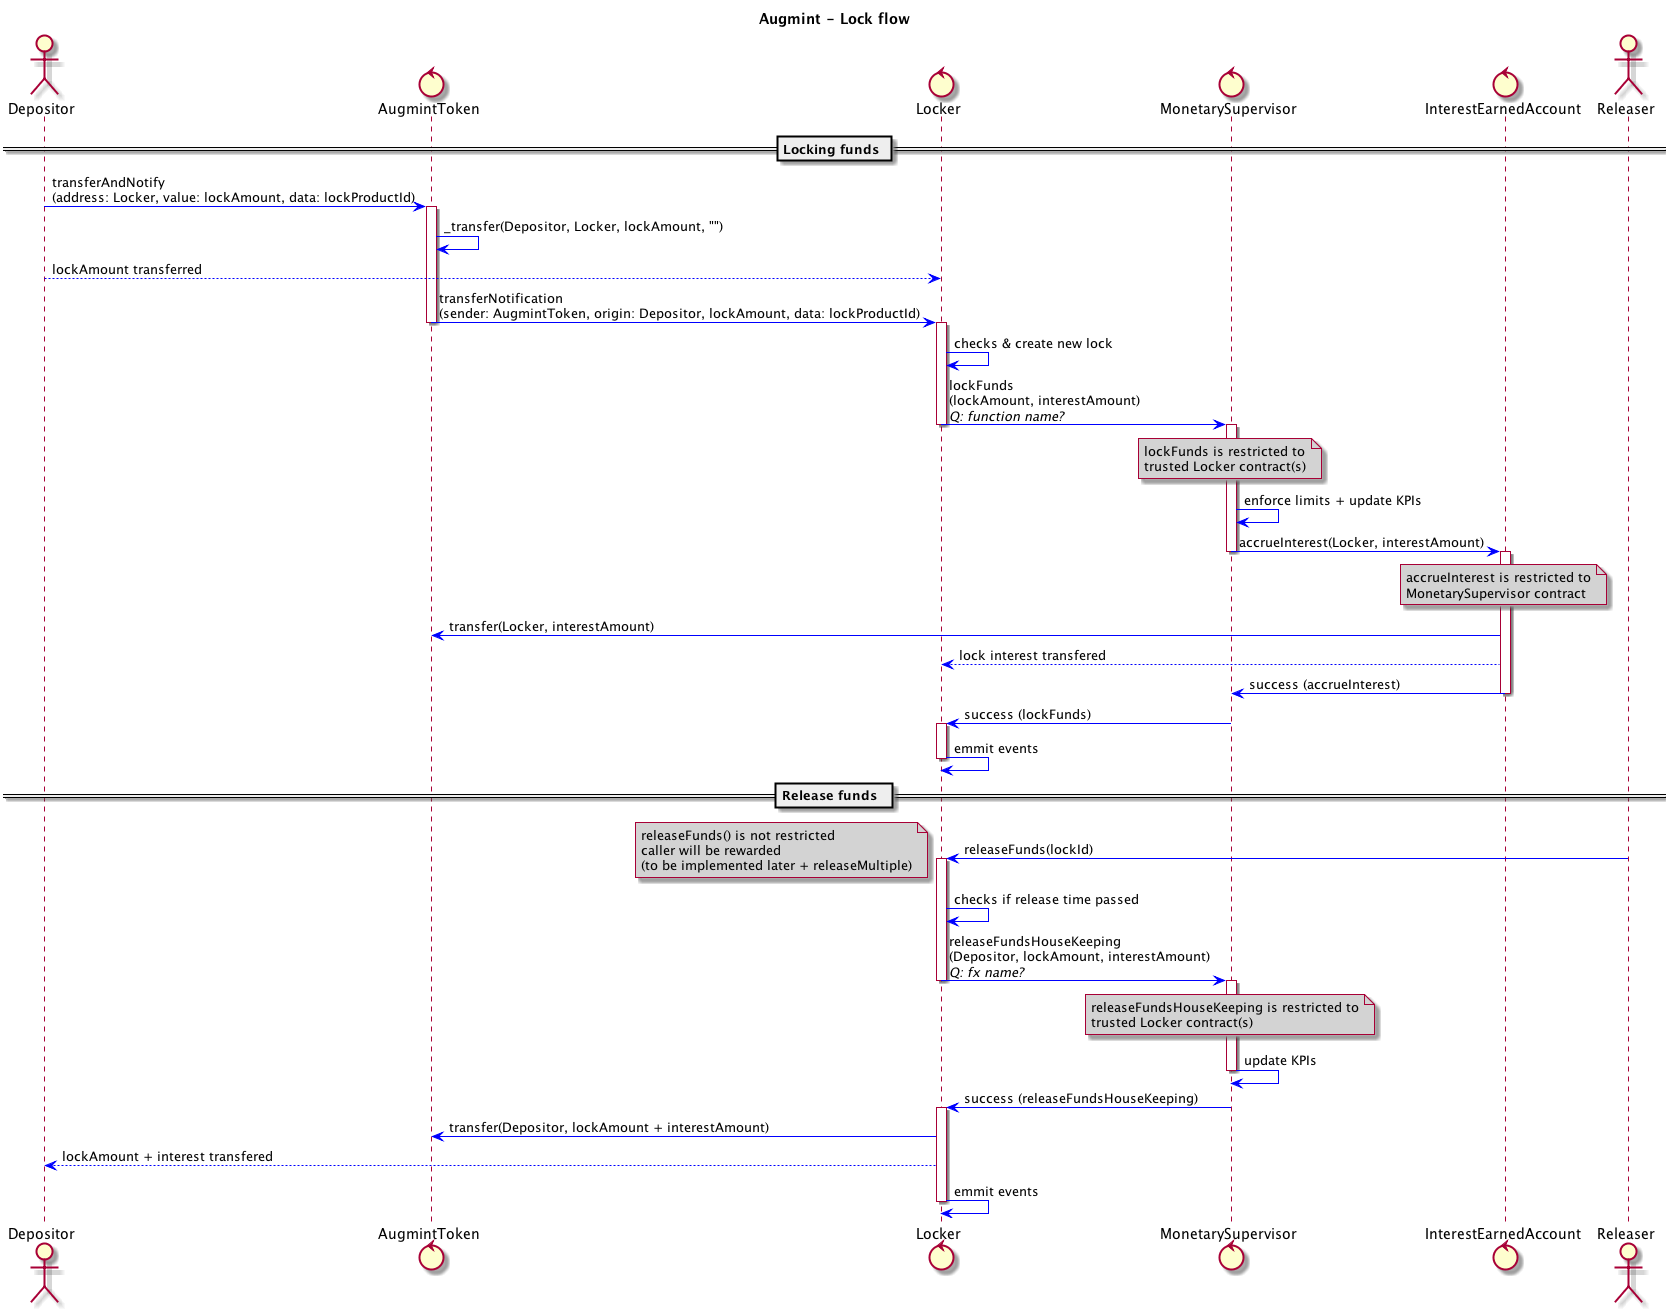

The diagram above was rendered by PlantUML. Its source (embedded in the PNG):
@startuml
title **Augmint** - Lock flow
skinparam ArrowColor #blue
skinparam noteBackgroundColor #lightgrey

actor Depositor
control AugmintToken
control Locker
control MonetarySupervisor
control InterestEarnedAccount
actor Releaser

== Locking funds ==
Depositor -> AugmintToken : transferAndNotify\n(address: Locker, value: lockAmount, data: lockProductId)

activate AugmintToken
    AugmintToken -> AugmintToken : _transfer(Depositor, Locker, lockAmount, "")
    Depositor --> Locker : lockAmount transferred
    AugmintToken -> Locker : transferNotification\n(sender: AugmintToken, origin: Depositor, lockAmount, data: lockProductId)
deactivate AugmintToken

activate Locker
    Locker -> Locker : checks & create new lock
    Locker -> MonetarySupervisor : lockFunds\n(lockAmount, interestAmount)\n//Q: function name?//
    note over MonetarySupervisor
        lockFunds is restricted to
        trusted Locker contract(s)
    end note
deactivate Locker

activate MonetarySupervisor
    MonetarySupervisor -> MonetarySupervisor : enforce limits + update KPIs
    MonetarySupervisor -> InterestEarnedAccount : accrueInterest(Locker, interestAmount)
deactivate MonetarySupervisor

activate InterestEarnedAccount
    note over InterestEarnedAccount
        accrueInterest is restricted to
        MonetarySupervisor contract
    end note
    InterestEarnedAccount -> AugmintToken : transfer(Locker, interestAmount)
    InterestEarnedAccount --> Locker : lock interest transfered
    InterestEarnedAccount -> MonetarySupervisor : success (accrueInterest)
deactivate InterestEarnedAccount

MonetarySupervisor -> Locker : success (lockFunds)

activate Locker
    Locker -> Locker : emmit events
deactivate Locker

== Release funds  ==
Releaser -> Locker : releaseFunds(lockId)
note left
    releaseFunds() is not restricted
    caller will be rewarded
    (to be implemented later + releaseMultiple)
end note

activate Locker
    Locker -> Locker : checks if release time passed
    Locker -> MonetarySupervisor : releaseFundsHouseKeeping\n(Depositor, lockAmount, interestAmount)\n//Q: fx name?//
deactivate Locker

activate MonetarySupervisor
    note over MonetarySupervisor
        releaseFundsHouseKeeping is restricted to
        trusted Locker contract(s)
    end note
    MonetarySupervisor -> MonetarySupervisor : update KPIs
deactivate MonetarySupervisor

MonetarySupervisor -> Locker : success (releaseFundsHouseKeeping)

activate Locker
    Locker -> AugmintToken : transfer(Depositor, lockAmount + interestAmount)
    Locker --> Depositor : lockAmount + interest transfered
Locker -> Locker : emmit events
deactivate Locker
@enduml